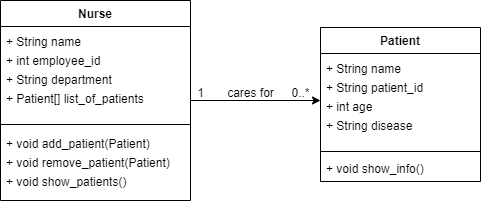

The diagram above was exported from draw.io. Its source (the exported page's mxGraphModel, read from the mxfile embedded in the PNG):
<mxGraphModel dx="1434" dy="844" grid="1" gridSize="10" guides="1" tooltips="1" connect="1" arrows="1" fold="1" page="1" pageScale="1" pageWidth="827" pageHeight="1169" math="0" shadow="0">
  <root>
    <mxCell id="WIyWlLk6GJQsqaUBKTNV-0" />
    <mxCell id="WIyWlLk6GJQsqaUBKTNV-1" parent="WIyWlLk6GJQsqaUBKTNV-0" />
    <mxCell id="WnKOHhCGcLY8PWfGAW1X-4" value="Patient" style="swimlane;fontStyle=1;align=center;verticalAlign=top;childLayout=stackLayout;horizontal=1;startSize=26;horizontalStack=0;resizeParent=1;resizeParentMax=0;resizeLast=0;collapsible=1;marginBottom=0;whiteSpace=wrap;html=1;" vertex="1" parent="WIyWlLk6GJQsqaUBKTNV-1">
      <mxGeometry x="490" y="227" width="160" height="154" as="geometry" />
    </mxCell>
    <mxCell id="WnKOHhCGcLY8PWfGAW1X-5" value="&lt;div style=&quot;line-height: 19px;&quot;&gt;&lt;div style=&quot;&quot;&gt;+ String name&lt;/div&gt;&lt;div style=&quot;&quot;&gt;+ String patient_id&amp;nbsp;&lt;/div&gt;&lt;div style=&quot;&quot;&gt;+ int age&lt;/div&gt;&lt;div style=&quot;&quot;&gt;+ String disease&lt;/div&gt;&lt;/div&gt;" style="text;strokeColor=none;fillColor=none;align=left;verticalAlign=top;spacingLeft=4;spacingRight=4;overflow=hidden;rotatable=0;points=[[0,0.5],[1,0.5]];portConstraint=eastwest;whiteSpace=wrap;html=1;" vertex="1" parent="WnKOHhCGcLY8PWfGAW1X-4">
      <mxGeometry y="26" width="160" height="94" as="geometry" />
    </mxCell>
    <mxCell id="WnKOHhCGcLY8PWfGAW1X-6" value="" style="line;strokeWidth=1;fillColor=none;align=left;verticalAlign=middle;spacingTop=-1;spacingLeft=3;spacingRight=3;rotatable=0;labelPosition=right;points=[];portConstraint=eastwest;strokeColor=inherit;" vertex="1" parent="WnKOHhCGcLY8PWfGAW1X-4">
      <mxGeometry y="120" width="160" height="8" as="geometry" />
    </mxCell>
    <mxCell id="WnKOHhCGcLY8PWfGAW1X-7" value="+ void&amp;nbsp;show_info()" style="text;strokeColor=none;fillColor=none;align=left;verticalAlign=top;spacingLeft=4;spacingRight=4;overflow=hidden;rotatable=0;points=[[0,0.5],[1,0.5]];portConstraint=eastwest;whiteSpace=wrap;html=1;" vertex="1" parent="WnKOHhCGcLY8PWfGAW1X-4">
      <mxGeometry y="128" width="160" height="26" as="geometry" />
    </mxCell>
    <mxCell id="WnKOHhCGcLY8PWfGAW1X-16" style="edgeStyle=orthogonalEdgeStyle;rounded=0;orthogonalLoop=1;jettySize=auto;html=1;" edge="1" parent="WIyWlLk6GJQsqaUBKTNV-1" source="WnKOHhCGcLY8PWfGAW1X-12" target="WnKOHhCGcLY8PWfGAW1X-5">
      <mxGeometry relative="1" as="geometry" />
    </mxCell>
    <mxCell id="WnKOHhCGcLY8PWfGAW1X-12" value="Nurse" style="swimlane;fontStyle=1;align=center;verticalAlign=top;childLayout=stackLayout;horizontal=1;startSize=26;horizontalStack=0;resizeParent=1;resizeParentMax=0;resizeLast=0;collapsible=1;marginBottom=0;whiteSpace=wrap;html=1;" vertex="1" parent="WIyWlLk6GJQsqaUBKTNV-1">
      <mxGeometry x="170" y="200" width="190" height="200" as="geometry" />
    </mxCell>
    <mxCell id="WnKOHhCGcLY8PWfGAW1X-13" value="&lt;div style=&quot;line-height: 19px;&quot;&gt;&lt;div style=&quot;&quot;&gt;+ String name &lt;/div&gt;&lt;div style=&quot;&quot;&gt;+ int employee_id&lt;/div&gt;&lt;div style=&quot;&quot;&gt;+ String department&lt;/div&gt;&lt;div style=&quot;&quot;&gt;+ Patient[] list_of_patients&lt;/div&gt;&lt;/div&gt;" style="text;strokeColor=none;fillColor=none;align=left;verticalAlign=top;spacingLeft=4;spacingRight=4;overflow=hidden;rotatable=0;points=[[0,0.5],[1,0.5]];portConstraint=eastwest;whiteSpace=wrap;html=1;" vertex="1" parent="WnKOHhCGcLY8PWfGAW1X-12">
      <mxGeometry y="26" width="190" height="94" as="geometry" />
    </mxCell>
    <mxCell id="WnKOHhCGcLY8PWfGAW1X-14" value="" style="line;strokeWidth=1;fillColor=none;align=left;verticalAlign=middle;spacingTop=-1;spacingLeft=3;spacingRight=3;rotatable=0;labelPosition=right;points=[];portConstraint=eastwest;strokeColor=inherit;" vertex="1" parent="WnKOHhCGcLY8PWfGAW1X-12">
      <mxGeometry y="120" width="190" height="8" as="geometry" />
    </mxCell>
    <mxCell id="WnKOHhCGcLY8PWfGAW1X-15" value="&lt;div style=&quot;line-height: 19px;&quot;&gt;&lt;div style=&quot;&quot;&gt;+ void add_patient(Patient)&lt;/div&gt;&lt;div style=&quot;&quot;&gt;+ void remove_patient(Patient)&lt;/div&gt;&lt;div style=&quot;&quot;&gt;+ void show_patients()&lt;/div&gt;&lt;/div&gt;" style="text;strokeColor=none;fillColor=none;align=left;verticalAlign=top;spacingLeft=4;spacingRight=4;overflow=hidden;rotatable=0;points=[[0,0.5],[1,0.5]];portConstraint=eastwest;whiteSpace=wrap;html=1;" vertex="1" parent="WnKOHhCGcLY8PWfGAW1X-12">
      <mxGeometry y="128" width="190" height="72" as="geometry" />
    </mxCell>
    <mxCell id="WnKOHhCGcLY8PWfGAW1X-18" value="1" style="text;html=1;align=center;verticalAlign=middle;resizable=0;points=[];autosize=1;strokeColor=none;fillColor=none;" vertex="1" parent="WIyWlLk6GJQsqaUBKTNV-1">
      <mxGeometry x="355" y="278" width="30" height="30" as="geometry" />
    </mxCell>
    <mxCell id="WnKOHhCGcLY8PWfGAW1X-19" value="0..*" style="text;html=1;align=center;verticalAlign=middle;resizable=0;points=[];autosize=1;strokeColor=none;fillColor=none;" vertex="1" parent="WIyWlLk6GJQsqaUBKTNV-1">
      <mxGeometry x="450" y="278" width="40" height="30" as="geometry" />
    </mxCell>
    <mxCell id="WnKOHhCGcLY8PWfGAW1X-20" value="cares for" style="text;html=1;align=center;verticalAlign=middle;resizable=0;points=[];autosize=1;strokeColor=none;fillColor=none;" vertex="1" parent="WIyWlLk6GJQsqaUBKTNV-1">
      <mxGeometry x="385" y="278" width="70" height="30" as="geometry" />
    </mxCell>
  </root>
</mxGraphModel>